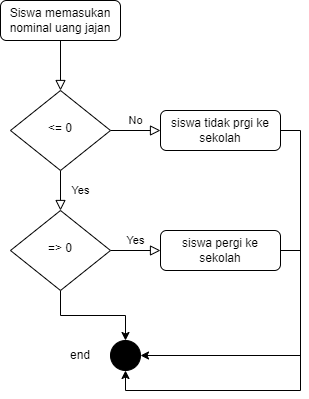

The diagram above was exported from draw.io. Its source (the exported page's mxGraphModel, read from the mxfile embedded in the PNG):
<mxGraphModel dx="1114" dy="584" grid="1" gridSize="10" guides="1" tooltips="1" connect="1" arrows="1" fold="1" page="1" pageScale="1" pageWidth="827" pageHeight="1169" math="0" shadow="0">
  <root>
    <mxCell id="WIyWlLk6GJQsqaUBKTNV-0" />
    <mxCell id="WIyWlLk6GJQsqaUBKTNV-1" parent="WIyWlLk6GJQsqaUBKTNV-0" />
    <mxCell id="WIyWlLk6GJQsqaUBKTNV-2" value="" style="rounded=0;html=1;jettySize=auto;orthogonalLoop=1;fontSize=11;endArrow=block;endFill=0;endSize=8;strokeWidth=1;shadow=0;labelBackgroundColor=none;edgeStyle=orthogonalEdgeStyle;" parent="WIyWlLk6GJQsqaUBKTNV-1" source="WIyWlLk6GJQsqaUBKTNV-3" target="WIyWlLk6GJQsqaUBKTNV-6" edge="1">
      <mxGeometry relative="1" as="geometry" />
    </mxCell>
    <mxCell id="WIyWlLk6GJQsqaUBKTNV-3" value="Siswa memasukan nominal uang jajan" style="rounded=1;whiteSpace=wrap;html=1;fontSize=12;glass=0;strokeWidth=1;shadow=0;" parent="WIyWlLk6GJQsqaUBKTNV-1" vertex="1">
      <mxGeometry x="160" y="80" width="120" height="40" as="geometry" />
    </mxCell>
    <mxCell id="WIyWlLk6GJQsqaUBKTNV-4" value="Yes" style="rounded=0;html=1;jettySize=auto;orthogonalLoop=1;fontSize=11;endArrow=block;endFill=0;endSize=8;strokeWidth=1;shadow=0;labelBackgroundColor=none;edgeStyle=orthogonalEdgeStyle;" parent="WIyWlLk6GJQsqaUBKTNV-1" source="WIyWlLk6GJQsqaUBKTNV-6" target="WIyWlLk6GJQsqaUBKTNV-10" edge="1">
      <mxGeometry y="20" relative="1" as="geometry">
        <mxPoint as="offset" />
      </mxGeometry>
    </mxCell>
    <mxCell id="WIyWlLk6GJQsqaUBKTNV-5" value="No" style="edgeStyle=orthogonalEdgeStyle;rounded=0;html=1;jettySize=auto;orthogonalLoop=1;fontSize=11;endArrow=block;endFill=0;endSize=8;strokeWidth=1;shadow=0;labelBackgroundColor=none;" parent="WIyWlLk6GJQsqaUBKTNV-1" source="WIyWlLk6GJQsqaUBKTNV-6" target="WIyWlLk6GJQsqaUBKTNV-7" edge="1">
      <mxGeometry y="10" relative="1" as="geometry">
        <mxPoint as="offset" />
      </mxGeometry>
    </mxCell>
    <mxCell id="WIyWlLk6GJQsqaUBKTNV-6" value="&amp;lt;= 0" style="rhombus;whiteSpace=wrap;html=1;shadow=0;fontFamily=Helvetica;fontSize=12;align=center;strokeWidth=1;spacing=6;spacingTop=-4;" parent="WIyWlLk6GJQsqaUBKTNV-1" vertex="1">
      <mxGeometry x="170" y="170" width="100" height="80" as="geometry" />
    </mxCell>
    <mxCell id="0zHw4cP_cmoDj44OaRnI-3" style="edgeStyle=orthogonalEdgeStyle;rounded=0;orthogonalLoop=1;jettySize=auto;html=1;exitX=1;exitY=0.5;exitDx=0;exitDy=0;entryX=0.5;entryY=1;entryDx=0;entryDy=0;" edge="1" parent="WIyWlLk6GJQsqaUBKTNV-1" source="WIyWlLk6GJQsqaUBKTNV-7" target="0zHw4cP_cmoDj44OaRnI-0">
      <mxGeometry relative="1" as="geometry" />
    </mxCell>
    <mxCell id="WIyWlLk6GJQsqaUBKTNV-7" value="siswa tidak prgi ke sekolah" style="rounded=1;whiteSpace=wrap;html=1;fontSize=12;glass=0;strokeWidth=1;shadow=0;" parent="WIyWlLk6GJQsqaUBKTNV-1" vertex="1">
      <mxGeometry x="320" y="190" width="120" height="40" as="geometry" />
    </mxCell>
    <mxCell id="WIyWlLk6GJQsqaUBKTNV-9" value="Yes" style="edgeStyle=orthogonalEdgeStyle;rounded=0;html=1;jettySize=auto;orthogonalLoop=1;fontSize=11;endArrow=block;endFill=0;endSize=8;strokeWidth=1;shadow=0;labelBackgroundColor=none;" parent="WIyWlLk6GJQsqaUBKTNV-1" source="WIyWlLk6GJQsqaUBKTNV-10" target="WIyWlLk6GJQsqaUBKTNV-12" edge="1">
      <mxGeometry y="10" relative="1" as="geometry">
        <mxPoint as="offset" />
      </mxGeometry>
    </mxCell>
    <mxCell id="0zHw4cP_cmoDj44OaRnI-1" style="edgeStyle=orthogonalEdgeStyle;rounded=0;orthogonalLoop=1;jettySize=auto;html=1;exitX=0.5;exitY=1;exitDx=0;exitDy=0;entryX=0.5;entryY=0;entryDx=0;entryDy=0;" edge="1" parent="WIyWlLk6GJQsqaUBKTNV-1" source="WIyWlLk6GJQsqaUBKTNV-10" target="0zHw4cP_cmoDj44OaRnI-0">
      <mxGeometry relative="1" as="geometry" />
    </mxCell>
    <mxCell id="WIyWlLk6GJQsqaUBKTNV-10" value="=&amp;gt; 0" style="rhombus;whiteSpace=wrap;html=1;shadow=0;fontFamily=Helvetica;fontSize=12;align=center;strokeWidth=1;spacing=6;spacingTop=-4;" parent="WIyWlLk6GJQsqaUBKTNV-1" vertex="1">
      <mxGeometry x="170" y="290" width="100" height="80" as="geometry" />
    </mxCell>
    <mxCell id="0zHw4cP_cmoDj44OaRnI-2" style="edgeStyle=orthogonalEdgeStyle;rounded=0;orthogonalLoop=1;jettySize=auto;html=1;exitX=1;exitY=0.5;exitDx=0;exitDy=0;entryX=1;entryY=0.5;entryDx=0;entryDy=0;" edge="1" parent="WIyWlLk6GJQsqaUBKTNV-1" source="WIyWlLk6GJQsqaUBKTNV-12" target="0zHw4cP_cmoDj44OaRnI-0">
      <mxGeometry relative="1" as="geometry" />
    </mxCell>
    <mxCell id="WIyWlLk6GJQsqaUBKTNV-12" value="siswa pergi ke sekolah" style="rounded=1;whiteSpace=wrap;html=1;fontSize=12;glass=0;strokeWidth=1;shadow=0;" parent="WIyWlLk6GJQsqaUBKTNV-1" vertex="1">
      <mxGeometry x="320" y="310" width="120" height="40" as="geometry" />
    </mxCell>
    <mxCell id="0zHw4cP_cmoDj44OaRnI-0" value="" style="ellipse;whiteSpace=wrap;html=1;aspect=fixed;fillColor=#000000;" vertex="1" parent="WIyWlLk6GJQsqaUBKTNV-1">
      <mxGeometry x="270" y="420" width="30" height="30" as="geometry" />
    </mxCell>
    <mxCell id="0zHw4cP_cmoDj44OaRnI-5" value="end" style="text;html=1;strokeColor=none;fillColor=none;align=center;verticalAlign=middle;whiteSpace=wrap;rounded=0;" vertex="1" parent="WIyWlLk6GJQsqaUBKTNV-1">
      <mxGeometry x="210" y="420" width="60" height="30" as="geometry" />
    </mxCell>
  </root>
</mxGraphModel>